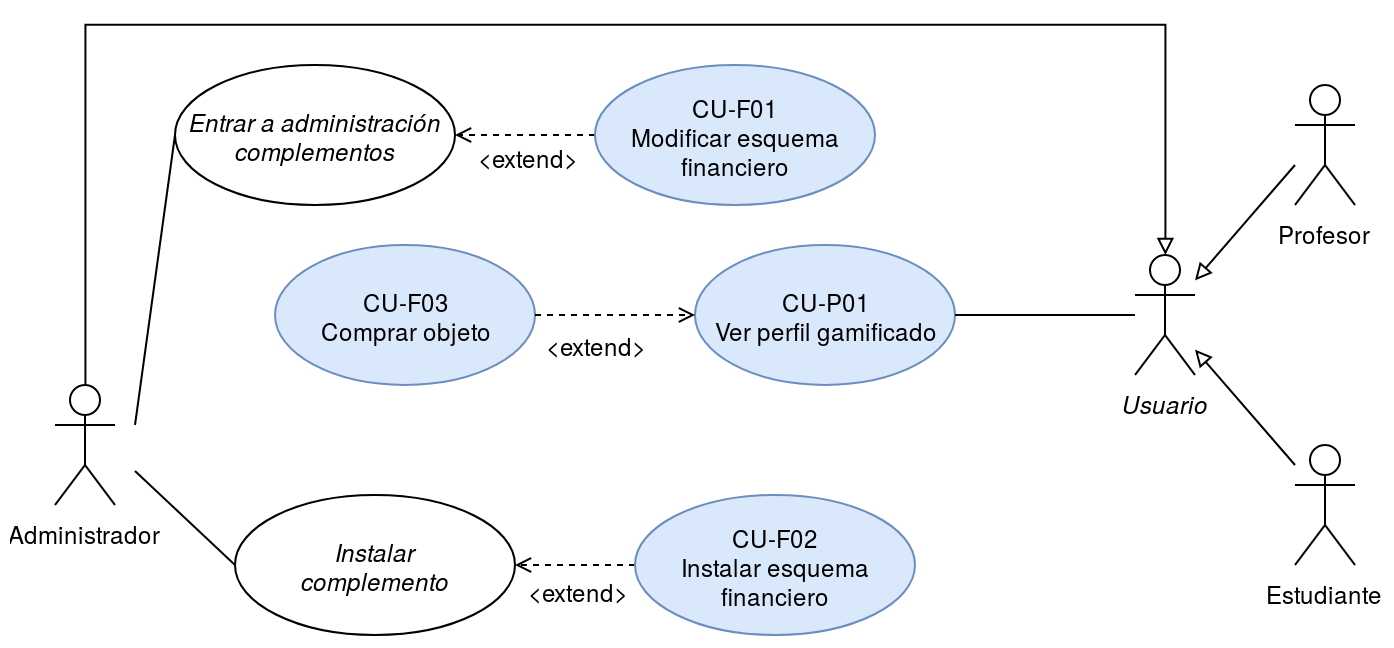

The diagram above was exported from draw.io. Its source (the exported page's mxGraphModel, read from the mxfile embedded in the PNG):
<mxGraphModel dx="941" dy="555" grid="1" gridSize="10" guides="1" tooltips="1" connect="1" arrows="1" fold="1" page="1" pageScale="1" pageWidth="827" pageHeight="1169" math="0" shadow="0">
  <root>
    <mxCell id="0" />
    <mxCell id="1" parent="0" />
    <mxCell id="6BoETBX6F6MydAumrMKz-7" style="edgeStyle=orthogonalEdgeStyle;rounded=0;orthogonalLoop=1;jettySize=auto;html=1;exitX=0.5;exitY=0;exitDx=0;exitDy=0;exitPerimeter=0;endArrow=block;endFill=0;" parent="1" source="UOoB00jWjUMl_PPxgBhU-1" target="6BoETBX6F6MydAumrMKz-2" edge="1">
      <mxGeometry relative="1" as="geometry">
        <Array as="points">
          <mxPoint x="85" y="150" />
          <mxPoint x="625" y="150" />
        </Array>
      </mxGeometry>
    </mxCell>
    <mxCell id="UOoB00jWjUMl_PPxgBhU-1" value="Administrador" style="shape=umlActor;verticalLabelPosition=bottom;labelBackgroundColor=#ffffff;verticalAlign=top;html=1;outlineConnect=0;" parent="1" vertex="1">
      <mxGeometry x="70" y="330" width="30" height="60" as="geometry" />
    </mxCell>
    <mxCell id="UOoB00jWjUMl_PPxgBhU-9" style="edgeStyle=none;rounded=0;orthogonalLoop=1;jettySize=auto;html=1;exitX=0;exitY=0.5;exitDx=0;exitDy=0;entryX=1;entryY=0.5;entryDx=0;entryDy=0;dashed=1;endArrow=open;endFill=0;" parent="1" source="UOoB00jWjUMl_PPxgBhU-2" target="UOoB00jWjUMl_PPxgBhU-5" edge="1">
      <mxGeometry relative="1" as="geometry" />
    </mxCell>
    <mxCell id="UOoB00jWjUMl_PPxgBhU-13" value="&amp;lt;extend&amp;gt;" style="text;html=1;resizable=0;points=[];align=center;verticalAlign=middle;labelBackgroundColor=#ffffff;" parent="UOoB00jWjUMl_PPxgBhU-9" vertex="1" connectable="0">
      <mxGeometry x="-0.4378" y="3" relative="1" as="geometry">
        <mxPoint x="-13" y="7.5" as="offset" />
      </mxGeometry>
    </mxCell>
    <mxCell id="UOoB00jWjUMl_PPxgBhU-2" value="CU-F01&lt;br&gt;Modificar esquema financiero" style="ellipse;whiteSpace=wrap;html=1;fillColor=#dae8fc;strokeColor=#6c8ebf;" parent="1" vertex="1">
      <mxGeometry x="340" y="170" width="140" height="70" as="geometry" />
    </mxCell>
    <mxCell id="UOoB00jWjUMl_PPxgBhU-12" style="edgeStyle=none;rounded=0;orthogonalLoop=1;jettySize=auto;html=1;exitX=0;exitY=0.5;exitDx=0;exitDy=0;endArrow=none;endFill=0;" parent="1" source="UOoB00jWjUMl_PPxgBhU-4" edge="1">
      <mxGeometry relative="1" as="geometry">
        <mxPoint x="110" y="373" as="targetPoint" />
      </mxGeometry>
    </mxCell>
    <mxCell id="UOoB00jWjUMl_PPxgBhU-4" value="&lt;i&gt;Instalar &lt;br&gt;complemento&lt;/i&gt;" style="ellipse;whiteSpace=wrap;html=1;" parent="1" vertex="1">
      <mxGeometry x="160" y="385" width="140" height="70" as="geometry" />
    </mxCell>
    <mxCell id="UOoB00jWjUMl_PPxgBhU-11" style="edgeStyle=none;rounded=0;orthogonalLoop=1;jettySize=auto;html=1;exitX=0;exitY=0.5;exitDx=0;exitDy=0;endArrow=none;endFill=0;" parent="1" source="UOoB00jWjUMl_PPxgBhU-5" edge="1">
      <mxGeometry relative="1" as="geometry">
        <mxPoint x="110" y="350" as="targetPoint" />
      </mxGeometry>
    </mxCell>
    <mxCell id="UOoB00jWjUMl_PPxgBhU-5" value="Entrar a a&lt;span&gt;dministración complementos&lt;br&gt;&lt;/span&gt;" style="ellipse;whiteSpace=wrap;html=1;fontStyle=2" parent="1" vertex="1">
      <mxGeometry x="130" y="170" width="140" height="70" as="geometry" />
    </mxCell>
    <mxCell id="UOoB00jWjUMl_PPxgBhU-10" style="edgeStyle=none;rounded=0;orthogonalLoop=1;jettySize=auto;html=1;exitX=0;exitY=0.5;exitDx=0;exitDy=0;entryX=1;entryY=0.5;entryDx=0;entryDy=0;dashed=1;endArrow=open;endFill=0;" parent="1" source="UOoB00jWjUMl_PPxgBhU-6" target="UOoB00jWjUMl_PPxgBhU-4" edge="1">
      <mxGeometry relative="1" as="geometry" />
    </mxCell>
    <mxCell id="UOoB00jWjUMl_PPxgBhU-14" value="&lt;div&gt;&amp;lt;extend&amp;gt;&lt;/div&gt;" style="text;html=1;resizable=0;points=[];align=center;verticalAlign=middle;labelBackgroundColor=#ffffff;" parent="UOoB00jWjUMl_PPxgBhU-10" vertex="1" connectable="0">
      <mxGeometry x="-0.4709" y="1" relative="1" as="geometry">
        <mxPoint x="-12.5" y="12" as="offset" />
      </mxGeometry>
    </mxCell>
    <mxCell id="UOoB00jWjUMl_PPxgBhU-6" value="CU-F02&lt;br&gt;Instalar esquema financiero" style="ellipse;whiteSpace=wrap;html=1;fillColor=#dae8fc;strokeColor=#6c8ebf;" parent="1" vertex="1">
      <mxGeometry x="360" y="385" width="140" height="70" as="geometry" />
    </mxCell>
    <mxCell id="6BoETBX6F6MydAumrMKz-1" value="&lt;div&gt;CU-F03&lt;/div&gt;Comprar objeto" style="ellipse;whiteSpace=wrap;html=1;fillColor=#dae8fc;strokeColor=#6c8ebf;" parent="1" vertex="1">
      <mxGeometry x="180" y="260" width="130" height="70" as="geometry" />
    </mxCell>
    <mxCell id="6BoETBX6F6MydAumrMKz-2" value="&lt;i&gt;Usuario&lt;/i&gt;" style="shape=umlActor;verticalLabelPosition=bottom;labelBackgroundColor=#ffffff;verticalAlign=top;html=1;outlineConnect=0;" parent="1" vertex="1">
      <mxGeometry x="610" y="265" width="30" height="60" as="geometry" />
    </mxCell>
    <mxCell id="6BoETBX6F6MydAumrMKz-5" style="rounded=0;orthogonalLoop=1;jettySize=auto;html=1;endArrow=block;endFill=0;" parent="1" target="6BoETBX6F6MydAumrMKz-2" edge="1">
      <mxGeometry relative="1" as="geometry">
        <mxPoint x="690" y="220" as="sourcePoint" />
      </mxGeometry>
    </mxCell>
    <mxCell id="6BoETBX6F6MydAumrMKz-3" value="Profesor" style="shape=umlActor;verticalLabelPosition=bottom;labelBackgroundColor=#ffffff;verticalAlign=top;html=1;outlineConnect=0;" parent="1" vertex="1">
      <mxGeometry x="690" y="180" width="30" height="60" as="geometry" />
    </mxCell>
    <mxCell id="6BoETBX6F6MydAumrMKz-6" style="edgeStyle=none;rounded=0;orthogonalLoop=1;jettySize=auto;html=1;endArrow=block;endFill=0;" parent="1" target="6BoETBX6F6MydAumrMKz-2" edge="1">
      <mxGeometry relative="1" as="geometry">
        <mxPoint x="690" y="370" as="sourcePoint" />
      </mxGeometry>
    </mxCell>
    <mxCell id="6BoETBX6F6MydAumrMKz-4" value="Estudiante" style="shape=umlActor;verticalLabelPosition=bottom;labelBackgroundColor=#ffffff;verticalAlign=top;html=1;outlineConnect=0;" parent="1" vertex="1">
      <mxGeometry x="690" y="360" width="30" height="60" as="geometry" />
    </mxCell>
    <mxCell id="ZqIO69gAsypSPK1cQ6t3-1" value="&lt;div&gt;CU-P01&lt;/div&gt;Ver perfil gamificado" style="ellipse;whiteSpace=wrap;html=1;fillColor=#dae8fc;strokeColor=#6c8ebf;" vertex="1" parent="1">
      <mxGeometry x="390" y="260" width="130" height="70" as="geometry" />
    </mxCell>
    <mxCell id="ZqIO69gAsypSPK1cQ6t3-2" style="edgeStyle=none;rounded=0;orthogonalLoop=1;jettySize=auto;html=1;endArrow=none;endFill=0;entryX=1;entryY=0.5;entryDx=0;entryDy=0;" edge="1" parent="1" source="6BoETBX6F6MydAumrMKz-2" target="ZqIO69gAsypSPK1cQ6t3-1">
      <mxGeometry relative="1" as="geometry">
        <mxPoint x="120" y="360" as="targetPoint" />
        <mxPoint x="140" y="215" as="sourcePoint" />
      </mxGeometry>
    </mxCell>
    <mxCell id="ZqIO69gAsypSPK1cQ6t3-3" style="edgeStyle=none;rounded=0;orthogonalLoop=1;jettySize=auto;html=1;exitX=1;exitY=0.5;exitDx=0;exitDy=0;entryX=0;entryY=0.5;entryDx=0;entryDy=0;dashed=1;endArrow=open;endFill=0;" edge="1" parent="1" source="6BoETBX6F6MydAumrMKz-1" target="ZqIO69gAsypSPK1cQ6t3-1">
      <mxGeometry relative="1" as="geometry">
        <mxPoint x="380" y="325" as="sourcePoint" />
        <mxPoint x="310" y="325" as="targetPoint" />
      </mxGeometry>
    </mxCell>
    <mxCell id="ZqIO69gAsypSPK1cQ6t3-4" value="&amp;lt;extend&amp;gt;" style="text;html=1;resizable=0;points=[];align=center;verticalAlign=middle;labelBackgroundColor=#ffffff;" vertex="1" connectable="0" parent="ZqIO69gAsypSPK1cQ6t3-3">
      <mxGeometry x="-0.4378" y="3" relative="1" as="geometry">
        <mxPoint x="7.5" y="18" as="offset" />
      </mxGeometry>
    </mxCell>
  </root>
</mxGraphModel>